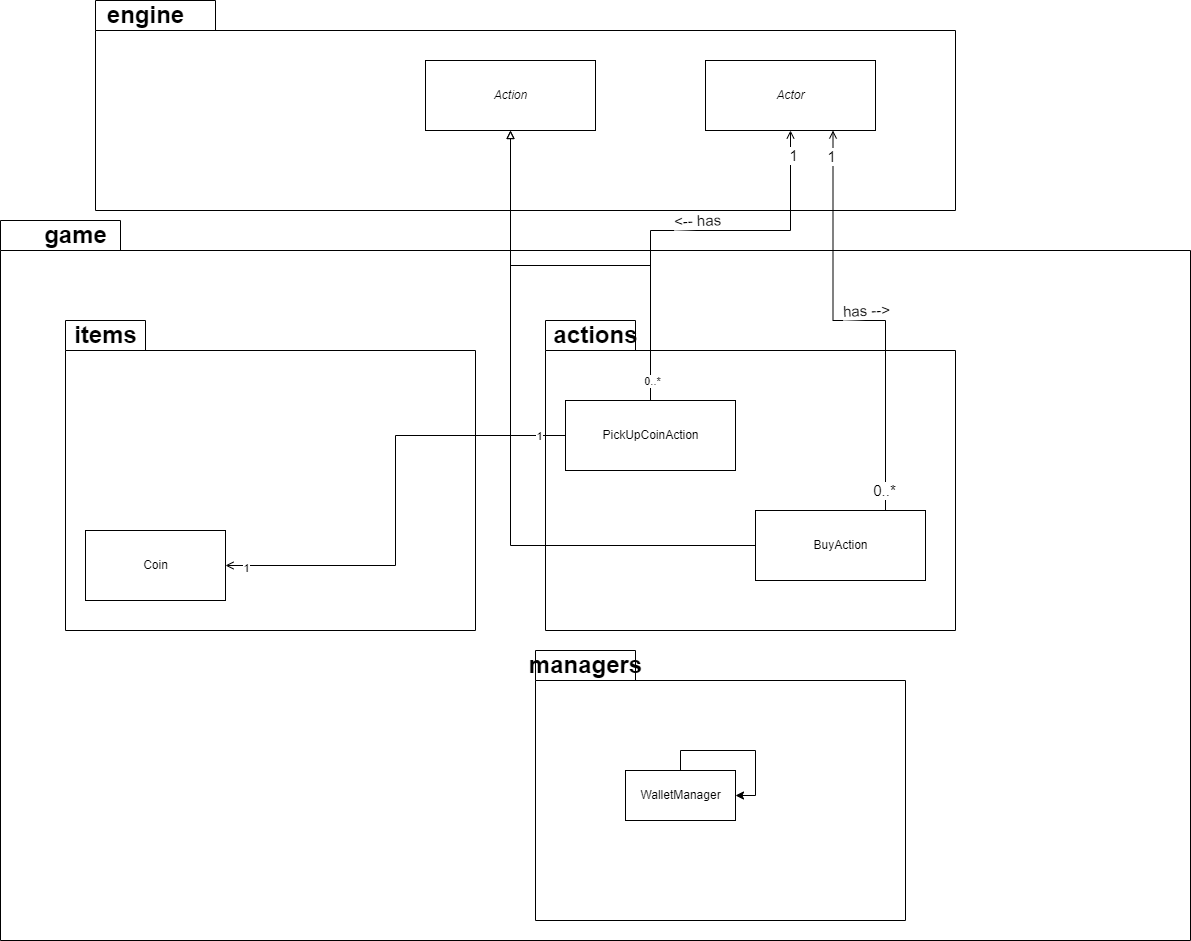

The diagram above was exported from draw.io. Its source (the exported page's mxGraphModel, read from the mxfile embedded in the PNG):
<mxGraphModel dx="2468" dy="885" grid="1" gridSize="10" guides="1" tooltips="1" connect="1" arrows="1" fold="1" page="1" pageScale="1" pageWidth="827" pageHeight="1169" math="0" shadow="0">
  <root>
    <mxCell id="0" />
    <mxCell id="1" parent="0" />
    <mxCell id="i43hTrtua0hH4RwefnVX-7" value="" style="shape=folder;fontStyle=1;spacingTop=10;tabWidth=120;tabHeight=30;tabPosition=left;html=1;" parent="1" vertex="1">
      <mxGeometry x="80" y="250" width="860" height="210" as="geometry" />
    </mxCell>
    <mxCell id="i43hTrtua0hH4RwefnVX-1" value="" style="shape=folder;fontStyle=1;spacingTop=10;tabWidth=120;tabHeight=30;tabPosition=left;html=1;" parent="1" vertex="1">
      <mxGeometry x="-15" y="470" width="1190" height="720" as="geometry" />
    </mxCell>
    <mxCell id="i43hTrtua0hH4RwefnVX-4" value="" style="shape=folder;fontStyle=1;spacingTop=10;tabWidth=80;tabHeight=30;tabPosition=left;html=1;" parent="1" vertex="1">
      <mxGeometry x="50" y="570" width="410" height="310" as="geometry" />
    </mxCell>
    <mxCell id="i43hTrtua0hH4RwefnVX-2" value="game" style="text;strokeColor=none;fillColor=none;html=1;fontSize=24;fontStyle=1;verticalAlign=middle;align=center;" parent="1" vertex="1">
      <mxGeometry y="470" width="120" height="30" as="geometry" />
    </mxCell>
    <mxCell id="i43hTrtua0hH4RwefnVX-5" value="items" style="text;strokeColor=none;fillColor=none;html=1;fontSize=24;fontStyle=1;verticalAlign=middle;align=center;" parent="1" vertex="1">
      <mxGeometry x="30" y="570" width="120" height="30" as="geometry" />
    </mxCell>
    <mxCell id="i43hTrtua0hH4RwefnVX-8" value="engine" style="text;strokeColor=none;fillColor=none;html=1;fontSize=24;fontStyle=1;verticalAlign=middle;align=center;" parent="1" vertex="1">
      <mxGeometry x="70" y="250" width="120" height="30" as="geometry" />
    </mxCell>
    <mxCell id="MrsWHeAj9BduAwFFd_29-4" value="" style="shape=folder;fontStyle=1;spacingTop=10;tabWidth=90;tabHeight=30;tabPosition=left;html=1;" parent="1" vertex="1">
      <mxGeometry x="530" y="570" width="410" height="310" as="geometry" />
    </mxCell>
    <mxCell id="MrsWHeAj9BduAwFFd_29-5" value="actions" style="text;strokeColor=none;fillColor=none;html=1;fontSize=24;fontStyle=1;verticalAlign=middle;align=center;" parent="1" vertex="1">
      <mxGeometry x="520" y="570" width="120" height="30" as="geometry" />
    </mxCell>
    <mxCell id="MrsWHeAj9BduAwFFd_29-7" value="&lt;i&gt;Action&lt;/i&gt;" style="html=1;" parent="1" vertex="1">
      <mxGeometry x="410" y="310" width="170" height="70" as="geometry" />
    </mxCell>
    <mxCell id="MrsWHeAj9BduAwFFd_29-9" value="&lt;i&gt;Actor&lt;/i&gt;" style="html=1;" parent="1" vertex="1">
      <mxGeometry x="690" y="310" width="170" height="70" as="geometry" />
    </mxCell>
    <mxCell id="wFLRJprpQHyPGRCy-drW-1" value="Coin" style="html=1;" parent="1" vertex="1">
      <mxGeometry x="70" y="780" width="140" height="70" as="geometry" />
    </mxCell>
    <mxCell id="bJRN9SNMAbC33uXG2rwS-3" value="" style="shape=folder;fontStyle=1;spacingTop=10;tabWidth=100;tabHeight=30;tabPosition=left;html=1;" parent="1" vertex="1">
      <mxGeometry x="520" y="900" width="370" height="270" as="geometry" />
    </mxCell>
    <mxCell id="bJRN9SNMAbC33uXG2rwS-4" value="managers" style="text;strokeColor=none;fillColor=none;html=1;fontSize=24;fontStyle=1;verticalAlign=middle;align=center;" parent="1" vertex="1">
      <mxGeometry x="510" y="900" width="120" height="30" as="geometry" />
    </mxCell>
    <mxCell id="bJRN9SNMAbC33uXG2rwS-7" value="WalletManager" style="html=1;" parent="1" vertex="1">
      <mxGeometry x="610" y="1020" width="110" height="50" as="geometry" />
    </mxCell>
    <mxCell id="MKiXFAVqGzclnDM5UixA-2" style="edgeStyle=orthogonalEdgeStyle;rounded=0;orthogonalLoop=1;jettySize=auto;html=1;entryX=1;entryY=0.5;entryDx=0;entryDy=0;" edge="1" parent="1" source="bJRN9SNMAbC33uXG2rwS-7" target="bJRN9SNMAbC33uXG2rwS-7">
      <mxGeometry relative="1" as="geometry" />
    </mxCell>
    <mxCell id="MKiXFAVqGzclnDM5UixA-4" style="edgeStyle=orthogonalEdgeStyle;rounded=0;orthogonalLoop=1;jettySize=auto;html=1;entryX=0.5;entryY=1;entryDx=0;entryDy=0;endArrow=block;endFill=0;" edge="1" parent="1" source="MKiXFAVqGzclnDM5UixA-3" target="MrsWHeAj9BduAwFFd_29-7">
      <mxGeometry relative="1" as="geometry" />
    </mxCell>
    <mxCell id="MKiXFAVqGzclnDM5UixA-6" style="edgeStyle=orthogonalEdgeStyle;rounded=0;orthogonalLoop=1;jettySize=auto;html=1;entryX=1;entryY=0.5;entryDx=0;entryDy=0;endArrow=open;endFill=0;" edge="1" parent="1" source="MKiXFAVqGzclnDM5UixA-3" target="wFLRJprpQHyPGRCy-drW-1">
      <mxGeometry relative="1" as="geometry" />
    </mxCell>
    <mxCell id="MKiXFAVqGzclnDM5UixA-8" value="1" style="edgeLabel;html=1;align=center;verticalAlign=middle;resizable=0;points=[];" vertex="1" connectable="0" parent="MKiXFAVqGzclnDM5UixA-6">
      <mxGeometry x="0.9141" y="2" relative="1" as="geometry">
        <mxPoint as="offset" />
      </mxGeometry>
    </mxCell>
    <mxCell id="MKiXFAVqGzclnDM5UixA-10" value="1" style="edgeLabel;html=1;align=center;verticalAlign=middle;resizable=0;points=[];" vertex="1" connectable="0" parent="MKiXFAVqGzclnDM5UixA-6">
      <mxGeometry x="-0.8859" relative="1" as="geometry">
        <mxPoint as="offset" />
      </mxGeometry>
    </mxCell>
    <mxCell id="MKiXFAVqGzclnDM5UixA-7" style="edgeStyle=orthogonalEdgeStyle;rounded=0;orthogonalLoop=1;jettySize=auto;html=1;entryX=0.5;entryY=1;entryDx=0;entryDy=0;endArrow=open;endFill=0;" edge="1" parent="1" source="MKiXFAVqGzclnDM5UixA-3" target="MrsWHeAj9BduAwFFd_29-9">
      <mxGeometry relative="1" as="geometry">
        <Array as="points">
          <mxPoint x="635" y="480" />
          <mxPoint x="775" y="480" />
        </Array>
      </mxGeometry>
    </mxCell>
    <mxCell id="MKiXFAVqGzclnDM5UixA-11" value="&lt;font style=&quot;font-size: 15px&quot;&gt;&amp;lt;-- has&lt;/font&gt;" style="edgeLabel;html=1;align=center;verticalAlign=middle;resizable=0;points=[];rotation=-2;" vertex="1" connectable="0" parent="MKiXFAVqGzclnDM5UixA-7">
      <mxGeometry x="0.0922" y="1" relative="1" as="geometry">
        <mxPoint x="-8" y="-9" as="offset" />
      </mxGeometry>
    </mxCell>
    <mxCell id="MKiXFAVqGzclnDM5UixA-9" value="0..*" style="edgeLabel;html=1;align=center;verticalAlign=middle;resizable=0;points=[];" vertex="1" connectable="0" parent="MKiXFAVqGzclnDM5UixA-7">
      <mxGeometry x="-0.9044" y="-1" relative="1" as="geometry">
        <mxPoint as="offset" />
      </mxGeometry>
    </mxCell>
    <mxCell id="MKiXFAVqGzclnDM5UixA-12" value="1" style="edgeLabel;html=1;align=center;verticalAlign=middle;resizable=0;points=[];fontSize=15;" vertex="1" connectable="0" parent="MKiXFAVqGzclnDM5UixA-7">
      <mxGeometry x="0.8807" y="-2" relative="1" as="geometry">
        <mxPoint as="offset" />
      </mxGeometry>
    </mxCell>
    <mxCell id="MKiXFAVqGzclnDM5UixA-3" value="PickUpCoinAction" style="html=1;" vertex="1" parent="1">
      <mxGeometry x="550" y="650" width="170" height="70" as="geometry" />
    </mxCell>
    <mxCell id="MKiXFAVqGzclnDM5UixA-14" style="edgeStyle=orthogonalEdgeStyle;rounded=0;orthogonalLoop=1;jettySize=auto;html=1;entryX=0.5;entryY=1;entryDx=0;entryDy=0;fontSize=15;endArrow=block;endFill=0;" edge="1" parent="1" source="MKiXFAVqGzclnDM5UixA-13" target="MrsWHeAj9BduAwFFd_29-7">
      <mxGeometry relative="1" as="geometry" />
    </mxCell>
    <mxCell id="MKiXFAVqGzclnDM5UixA-15" style="edgeStyle=orthogonalEdgeStyle;rounded=0;orthogonalLoop=1;jettySize=auto;html=1;entryX=0.75;entryY=1;entryDx=0;entryDy=0;fontSize=15;endArrow=open;endFill=0;" edge="1" parent="1" source="MKiXFAVqGzclnDM5UixA-13" target="MrsWHeAj9BduAwFFd_29-9">
      <mxGeometry relative="1" as="geometry">
        <Array as="points">
          <mxPoint x="870" y="570" />
          <mxPoint x="818" y="570" />
        </Array>
      </mxGeometry>
    </mxCell>
    <mxCell id="MKiXFAVqGzclnDM5UixA-16" value="1" style="edgeLabel;html=1;align=center;verticalAlign=middle;resizable=0;points=[];fontSize=15;" vertex="1" connectable="0" parent="MKiXFAVqGzclnDM5UixA-15">
      <mxGeometry x="0.8809" y="2" relative="1" as="geometry">
        <mxPoint as="offset" />
      </mxGeometry>
    </mxCell>
    <mxCell id="MKiXFAVqGzclnDM5UixA-17" value="0..*" style="edgeLabel;html=1;align=center;verticalAlign=middle;resizable=0;points=[];fontSize=15;" vertex="1" connectable="0" parent="MKiXFAVqGzclnDM5UixA-15">
      <mxGeometry x="-0.9009" y="2" relative="1" as="geometry">
        <mxPoint as="offset" />
      </mxGeometry>
    </mxCell>
    <mxCell id="MKiXFAVqGzclnDM5UixA-13" value="BuyAction" style="html=1;" vertex="1" parent="1">
      <mxGeometry x="740" y="760" width="170" height="70" as="geometry" />
    </mxCell>
    <mxCell id="MKiXFAVqGzclnDM5UixA-18" value="&lt;font style=&quot;font-size: 15px&quot;&gt;has --&amp;gt;&lt;/font&gt;" style="edgeLabel;html=1;align=center;verticalAlign=middle;resizable=0;points=[];rotation=-2;" vertex="1" connectable="0" parent="1">
      <mxGeometry x="850" y="560" as="geometry" />
    </mxCell>
  </root>
</mxGraphModel>